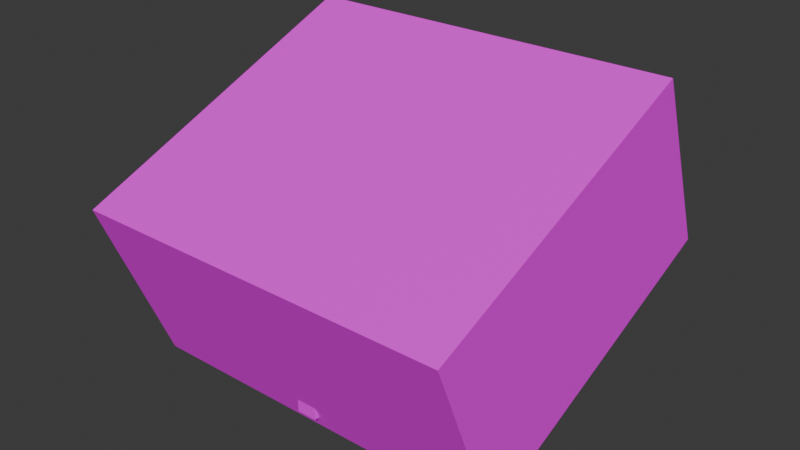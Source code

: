 # Source: rabbit_trap_source.blend  (saved by Blender 5.0.119; exported with 4.5.12 LTS)
import bpy
from mathutils import Matrix  # noqa: F401  (used for matrix-valued properties, if any)

bpy.ops.wm.read_factory_settings(use_empty=True)
scene = bpy.context.scene
scene.name = 'Scene'

# ---- collections
col_collection = bpy.data.collections.new('Collection'); scene.collection.children.link(col_collection)

# ---- images (referenced by path relative to the original .blend; pixels are not part of the script)
import os
ASSET_DIR = os.environ.get("B2B_ASSET_DIR", "")  # directory of the original .blend (textures are referenced by path, not embedded)
HERE = os.path.dirname(os.path.abspath(__file__))  # packed textures are extracted next to this script under _unpacked/

def load_image(name, relpath, width, height, colorspace="sRGB"):
    """Load a texture the original file referenced (path relative to the .blend, or extracted next to this script)."""
    p = next((c for c in (os.path.join(HERE, relpath), os.path.join(ASSET_DIR, relpath)) if relpath and os.path.exists(c)), "")
    if p:
        img = bpy.data.images.load(p, check_existing=True)
        img.name = name
    else:  # same state as the original file: an image datablock whose file is absent (Cycles renders it pink)
        img = bpy.data.images.new(name, width, height)
        img.source = "FILE"
        img.filepath = "//" + (relpath or name)
    img.colorspace_settings.name = colorspace
    return img
img_palette_png = load_image('palette.png', 'palette.png', 1024, 1024, 'sRGB')

# ---- materials (node trees are filled in below, after node groups)
mat_gamepalette = bpy.data.materials.new('GamePalette')

# ---- material node trees
mat_gamepalette.use_nodes = True; mat_gamepalette.node_tree.nodes.clear()
_N = mat_gamepalette.node_tree.nodes; _L = mat_gamepalette.node_tree.links
n0 = _N.new('ShaderNodeOutputMaterial'); n0.name = 'Material Output'; n0.location = (400, 0)
n1 = _N.new('ShaderNodeBsdfPrincipled'); n1.name = 'Principled BSDF'; n1.location = (100, 0)
n1.inputs[2].default_value = 0.7
n2 = _N.new('ShaderNodeTexImage'); n2.name = 'Image Texture'; n2.location = (-250, 0)
n2.image = img_palette_png
n2.interpolation = 'Closest'
_L.new(n2.outputs[0], n1.inputs[0])
_L.new(n1.outputs[0], n0.inputs[0])
n0.is_active_output = True

# ---- world
world_world = bpy.data.worlds.new('World'); scene.world = world_world
world_world.use_nodes = True; world_world.node_tree.nodes.clear()
_N = world_world.node_tree.nodes; _L = world_world.node_tree.links
n0 = _N.new('ShaderNodeOutputWorld'); n0.name = 'World Output'; n0.location = (200, 100)
n1 = _N.new('ShaderNodeBackground'); n1.name = 'Background'; n1.location = (-200, 100)
n1.inputs[0].default_value = (0.05088, 0.05088, 0.05088, 1.0)
_L.new(n1.outputs[0], n0.inputs[0])
n0.is_active_output = True
world_world.color = (0.05088, 0.05088, 0.05088)
world_world.sun_shadow_jitter_overblur = 0.0

# ---- meshes
me_cratemesh = bpy.data.meshes.new('CrateMesh')
me_cratemesh.from_pydata([(-0.75, -0.8063, 0.1742), (0.75, -0.8063, 0.1742), (0.75, 0.399, 0.6612), (-0.75, 0.399, 0.6612), (-0.75, -0.8363, 0.2484), (0.75, -0.8363, 0.2484), (0.75, 0.369, 0.7354), (-0.75, 0.369, 0.7354), (-0.75, -0.5553, -0.447), (-0.68, -0.5553, -0.447), (-0.68, 0.65, 0.04), (-0.75, 0.65, 0.04), (-0.75, -0.8063, 0.1742), (-0.68, -0.8063, 0.1742), (-0.68, 0.399, 0.6612), (-0.75, 0.399, 0.6612), (0.68, -0.5553, -0.447), (0.75, -0.5553, -0.447), (0.75, 0.65, 0.04), (0.68, 0.65, 0.04), (0.68, -0.8063, 0.1742), (0.75, -0.8063, 0.1742), (0.75, 0.399, 0.6612), (0.68, 0.399, 0.6612), (-0.68, 0.5851, 0.01378), (0.68, 0.5851, 0.01378), (0.68, 0.65, 0.04), (-0.68, 0.65, 0.04), (-0.68, 0.3341, 0.635), (0.68, 0.3341, 0.635), (0.68, 0.399, 0.6612), (-0.68, 0.399, 0.6612), (-0.68, -0.5553, -0.447), (0.68, -0.5553, -0.447), (0.68, -0.4904, -0.4208), (-0.68, -0.4904, -0.4208), (-0.68, -0.8063, 0.1742), (0.68, -0.8063, 0.1742), (0.68, -0.7414, 0.2004), (-0.68, -0.7414, 0.2004)], [], [(0, 1, 2, 3), (4, 7, 6, 5), (0, 4, 5, 1), (2, 6, 7, 3), (3, 7, 4, 0), (1, 5, 6, 2), (8, 9, 10, 11), (12, 15, 14, 13), (8, 12, 13, 9), (10, 14, 15, 11), (11, 15, 12, 8), (9, 13, 14, 10), (16, 17, 18, 19), (20, 23, 22, 21), (16, 20, 21, 17), (18, 22, 23, 19), (19, 23, 20, 16), (17, 21, 22, 18), (24, 25, 26, 27), (28, 31, 30, 29), (24, 28, 29, 25), (26, 30, 31, 27), (27, 31, 28, 24), (25, 29, 30, 26), (32, 33, 34, 35), (36, 39, 38, 37), (32, 36, 37, 33), (34, 38, 39, 35), (35, 39, 36, 32), (33, 37, 38, 34)])
_uv = me_cratemesh.uv_layers.new(name='Float2')
_uv.uv.foreach_set('vector', [0.3125, 0.6875, 0.3125, 0.6875, 0.3125, 0.6875, 0.3125, 0.6875, 0.3125, 0.6875, 0.3125, 0.6875, 0.3125, 0.6875, 0.3125, 0.6875, 0.3125, 0.6875, 0.3125, 0.6875, 0.3125, 0.6875, 0.3125, 0.6875, 0.3125, 0.6875, 0.3125, 0.6875, 0.3125, 0.6875, 0.3125, 0.6875, 0.3125, 0.6875, 0.3125, 0.6875, 0.3125, 0.6875, 0.3125, 0.6875, 0.3125, 0.6875, 0.3125, 0.6875, 0.3125, 0.6875, 0.3125, 0.6875, 0.4375, 0.6875, 0.4375, 0.6875, 0.4375, 0.6875, 0.4375, 0.6875, 0.4375, 0.6875, 0.4375, 0.6875, 0.4375, 0.6875, 0.4375, 0.6875, 0.4375, 0.6875, 0.4375, 0.6875, 0.4375, 0.6875, 0.4375, 0.6875, 0.4375, 0.6875, 0.4375, 0.6875, 0.4375, 0.6875, 0.4375, 0.6875, 0.4375, 0.6875, 0.4375, 0.6875, 0.4375, 0.6875, 0.4375, 0.6875, 0.4375, 0.6875, 0.4375, 0.6875, 0.4375, 0.6875, 0.4375, 0.6875, 0.4375, 0.6875, 0.4375, 0.6875, 0.4375, 0.6875, 0.4375, 0.6875, 0.4375, 0.6875, 0.4375, 0.6875, 0.4375, 0.6875, 0.4375, 0.6875, 0.4375, 0.6875, 0.4375, 0.6875, 0.4375, 0.6875, 0.4375, 0.6875, 0.4375, 0.6875, 0.4375, 0.6875, 0.4375, 0.6875, 0.4375, 0.6875, 0.4375, 0.6875, 0.4375, 0.6875, 0.4375, 0.6875, 0.4375, 0.6875, 0.4375, 0.6875, 0.4375, 0.6875, 0.4375, 0.6875, 0.4375, 0.6875, 0.3125, 0.6875, 0.3125, 0.6875, 0.3125, 0.6875, 0.3125, 0.6875, 0.3125, 0.6875, 0.3125, 0.6875, 0.3125, 0.6875, 0.3125, 0.6875, 0.3125, 0.6875, 0.3125, 0.6875, 0.3125, 0.6875, 0.3125, 0.6875, 0.3125, 0.6875, 0.3125, 0.6875, 0.3125, 0.6875, 0.3125, 0.6875, 0.3125, 0.6875, 0.3125, 0.6875, 0.3125, 0.6875, 0.3125, 0.6875, 0.3125, 0.6875, 0.3125, 0.6875, 0.3125, 0.6875, 0.3125, 0.6875, 0.3125, 0.6875, 0.3125, 0.6875, 0.3125, 0.6875, 0.3125, 0.6875, 0.3125, 0.6875, 0.3125, 0.6875, 0.3125, 0.6875, 0.3125, 0.6875, 0.3125, 0.6875, 0.3125, 0.6875, 0.3125, 0.6875, 0.3125, 0.6875, 0.3125, 0.6875, 0.3125, 0.6875, 0.3125, 0.6875, 0.3125, 0.6875, 0.3125, 0.6875, 0.3125, 0.6875, 0.3125, 0.6875, 0.3125, 0.6875, 0.3125, 0.6875, 0.3125, 0.6875, 0.3125, 0.6875, 0.3125, 0.6875])
me_cratemesh.materials.append(mat_gamepalette)
me_cratemesh.update()
me_propstickmesh = bpy.data.meshes.new('PropStickMesh')
me_propstickmesh.from_pydata([(-0.04, -0.5953, 0.0), (0.04, -0.5953, 0.0), (0.04, -0.5153, 0.0), (-0.04, -0.5153, 0.0), (-0.04, -0.5953, -0.397), (0.04, -0.5953, -0.397), (0.04, -0.5153, -0.397), (-0.04, -0.5153, -0.397)], [], [(0, 1, 2, 3), (4, 7, 6, 5), (0, 4, 5, 1), (2, 6, 7, 3), (3, 7, 4, 0), (1, 5, 6, 2)])
_uv = me_propstickmesh.uv_layers.new(name='Float2')
_uv.uv.foreach_set('vector', [0.0625, 0.6875, 0.0625, 0.6875, 0.0625, 0.6875, 0.0625, 0.6875, 0.0625, 0.6875, 0.0625, 0.6875, 0.0625, 0.6875, 0.0625, 0.6875, 0.0625, 0.6875, 0.0625, 0.6875, 0.0625, 0.6875, 0.0625, 0.6875, 0.0625, 0.6875, 0.0625, 0.6875, 0.0625, 0.6875, 0.0625, 0.6875, 0.0625, 0.6875, 0.0625, 0.6875, 0.0625, 0.6875, 0.0625, 0.6875, 0.0625, 0.6875, 0.0625, 0.6875, 0.0625, 0.6875, 0.0625, 0.6875])
me_propstickmesh.materials.append(mat_gamepalette)
me_propstickmesh.update()
me_carrotmesh = bpy.data.meshes.new('CarrotMesh')
me_carrotmesh.from_pydata([(0.28, 0.0, 0.05), (-0.18, 0.09, 0.08), (-0.18, 0.045, 0.1579), (-0.18, -0.045, 0.1579), (-0.18, -0.09, 0.08), (-0.18, -0.045, 0.002058), (-0.18, 0.045, 0.002058)], [], [(0, 1, 2), (0, 2, 3), (0, 3, 4), (0, 4, 5), (0, 5, 6), (0, 6, 1), (6, 5, 4, 3, 2, 1)])
_uv = me_carrotmesh.uv_layers.new(name='Float2')
_uv.uv.foreach_set('vector', [0.5625, 0.3125, 0.5625, 0.3125, 0.5625, 0.3125, 0.5625, 0.3125, 0.5625, 0.3125, 0.5625, 0.3125, 0.5625, 0.3125, 0.5625, 0.3125, 0.5625, 0.3125, 0.5625, 0.3125, 0.5625, 0.3125, 0.5625, 0.3125, 0.5625, 0.3125, 0.5625, 0.3125, 0.5625, 0.3125, 0.5625, 0.3125, 0.5625, 0.3125, 0.5625, 0.3125, 0.5625, 0.3125, 0.5625, 0.3125, 0.5625, 0.3125, 0.5625, 0.3125, 0.5625, 0.3125, 0.5625, 0.3125])
me_carrotmesh.materials.append(mat_gamepalette)
me_carrotmesh.update()
me_carrotgreensmesh = bpy.data.meshes.new('CarrotGreensMesh')
me_carrotgreensmesh.from_pydata([(-0.32, -0.08, 0.05), (-0.18, -0.08, 0.05), (-0.18, 0.08, 0.05), (-0.32, 0.08, 0.05), (-0.32, -0.08, 0.16), (-0.18, -0.08, 0.16), (-0.18, 0.08, 0.16), (-0.32, 0.08, 0.16), (-0.36, -0.04, 0.12), (-0.22, -0.04, 0.12), (-0.22, 0.04, 0.12), (-0.36, 0.04, 0.12), (-0.36, -0.04, 0.22), (-0.22, -0.04, 0.22), (-0.22, 0.04, 0.22), (-0.36, 0.04, 0.22)], [], [(0, 1, 2, 3), (4, 7, 6, 5), (0, 4, 5, 1), (2, 6, 7, 3), (3, 7, 4, 0), (1, 5, 6, 2), (8, 9, 10, 11), (12, 15, 14, 13), (8, 12, 13, 9), (10, 14, 15, 11), (11, 15, 12, 8), (9, 13, 14, 10)])
_uv = me_carrotgreensmesh.uv_layers.new(name='Float2')
_uv.uv.foreach_set('vector', [0.3125, 0.4375, 0.3125, 0.4375, 0.3125, 0.4375, 0.3125, 0.4375, 0.3125, 0.4375, 0.3125, 0.4375, 0.3125, 0.4375, 0.3125, 0.4375, 0.3125, 0.4375, 0.3125, 0.4375, 0.3125, 0.4375, 0.3125, 0.4375, 0.3125, 0.4375, 0.3125, 0.4375, 0.3125, 0.4375, 0.3125, 0.4375, 0.3125, 0.4375, 0.3125, 0.4375, 0.3125, 0.4375, 0.3125, 0.4375, 0.3125, 0.4375, 0.3125, 0.4375, 0.3125, 0.4375, 0.3125, 0.4375, 0.1875, 0.4375, 0.1875, 0.4375, 0.1875, 0.4375, 0.1875, 0.4375, 0.1875, 0.4375, 0.1875, 0.4375, 0.1875, 0.4375, 0.1875, 0.4375, 0.1875, 0.4375, 0.1875, 0.4375, 0.1875, 0.4375, 0.1875, 0.4375, 0.1875, 0.4375, 0.1875, 0.4375, 0.1875, 0.4375, 0.1875, 0.4375, 0.1875, 0.4375, 0.1875, 0.4375, 0.1875, 0.4375, 0.1875, 0.4375, 0.1875, 0.4375, 0.1875, 0.4375, 0.1875, 0.4375, 0.1875, 0.4375])
me_carrotgreensmesh.materials.append(mat_gamepalette)
me_carrotgreensmesh.update()

# ---- objects
ob_crate = bpy.data.objects.new('Crate', me_cratemesh)
ob_propstick = bpy.data.objects.new('PropStick', me_propstickmesh)
ob_carrot = bpy.data.objects.new('Carrot', me_carrotmesh)
ob_carrotgreens = bpy.data.objects.new('CarrotGreens', me_carrotgreensmesh)
ob_rabbittrap = bpy.data.objects.new('RabbitTrap', None)

# ---- transforms, parenting, visibility, modifiers, constraints
ob_crate.parent = ob_rabbittrap
ob_crate.location = (0.0, 0.0, 0.0)
ob_propstick.parent = ob_rabbittrap
ob_propstick.location = (0.0, 0.0, 0.0)
ob_carrot.parent = ob_rabbittrap
ob_carrot.location = (0.0, 0.0, 0.0)
ob_carrotgreens.parent = ob_rabbittrap
ob_carrotgreens.location = (0.0, 0.0, 0.0)
ob_rabbittrap.location = (0.0, 0.0, 0.0)

# ---- collection membership
col_collection.objects.link(ob_crate)
col_collection.objects.link(ob_propstick)
col_collection.objects.link(ob_carrot)
col_collection.objects.link(ob_carrotgreens)
col_collection.objects.link(ob_rabbittrap)

# ---- scene / render settings (as saved in the file)
scene.frame_start = 1; scene.frame_end = 250; scene.frame_set(1)
scene.render.engine = 'BLENDER_EEVEE_NEXT'
scene.render.bake_bias = 0.0
scene.render.bake_samples = 0
scene.cycles.sampling_pattern = 'TABULATED_SOBOL'
scene.eevee.use_volume_custom_range = False
bpy.context.view_layer.update()

# ---- added for rendering (the .blend has no active camera and no usable light): camera, sun
cam_auto = bpy.data.cameras.new('AutoCamera')
cam_auto.lens = 50.0
cam_auto.sensor_width = 36.0
cam_auto.clip_end = 1000.0
ob_auto_camera = bpy.data.objects.new('AutoCamera', cam_auto)
scene.collection.objects.link(ob_auto_camera)
ob_auto_camera.location = (2.23917, -2.78016, 1.93554)
ob_auto_camera.rotation_euler = (1.09748, -7.21219e-08, 0.694738)
scene.camera = ob_auto_camera
light_auto_sun = bpy.data.lights.new('AutoSun', 'SUN')
light_auto_sun.energy = 3.0
light_auto_sun.angle = 0.0523599
ob_auto_sun = bpy.data.objects.new('AutoSun', light_auto_sun)
scene.collection.objects.link(ob_auto_sun)
ob_auto_sun.rotation_euler = (0.872665, 0.174533, 0.523599)
bpy.context.view_layer.update()
